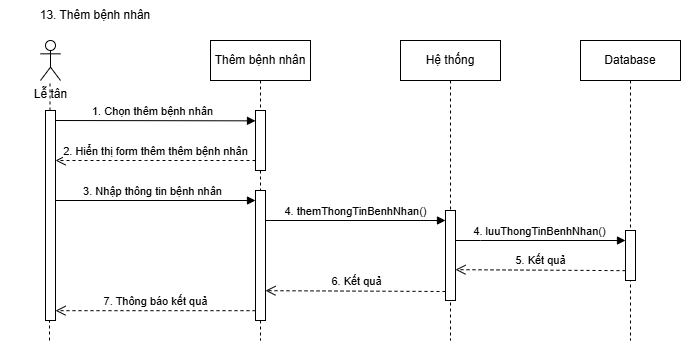

The diagram above was exported from draw.io. Its source (the exported page's mxGraphModel, read from the mxfile embedded in the PNG):
<mxGraphModel dx="2056" dy="-2174" grid="1" gridSize="10" guides="1" tooltips="1" connect="1" arrows="1" fold="1" page="1" pageScale="1" pageWidth="850" pageHeight="1100" math="0" shadow="0">
  <root>
    <mxCell id="0" />
    <mxCell id="1" parent="0" />
    <mxCell id="H0BpwfB7jCVNheAWr-It-282" value="13. Thêm bệnh nhân" style="text;html=1;align=center;verticalAlign=middle;whiteSpace=wrap;rounded=0;" vertex="1" parent="1">
      <mxGeometry y="4060" width="190" height="30" as="geometry" />
    </mxCell>
    <mxCell id="H0BpwfB7jCVNheAWr-It-283" value="Lễ tân" style="shape=umlActor;verticalLabelPosition=bottom;verticalAlign=top;html=1;outlineConnect=0;" vertex="1" parent="1">
      <mxGeometry x="40" y="4100" width="20" height="40" as="geometry" />
    </mxCell>
    <mxCell id="H0BpwfB7jCVNheAWr-It-284" value="" style="endArrow=none;dashed=1;html=1;rounded=0;" edge="1" parent="1" source="H0BpwfB7jCVNheAWr-It-301">
      <mxGeometry width="50" height="50" relative="1" as="geometry">
        <mxPoint x="49" y="4400" as="sourcePoint" />
        <mxPoint x="49.5" y="4140" as="targetPoint" />
      </mxGeometry>
    </mxCell>
    <mxCell id="H0BpwfB7jCVNheAWr-It-285" value="Thêm bệnh nhân" style="shape=umlLifeline;perimeter=lifelinePerimeter;whiteSpace=wrap;html=1;container=0;dropTarget=0;collapsible=0;recursiveResize=0;outlineConnect=0;portConstraint=eastwest;newEdgeStyle={&quot;edgeStyle&quot;:&quot;elbowEdgeStyle&quot;,&quot;elbow&quot;:&quot;vertical&quot;,&quot;curved&quot;:0,&quot;rounded&quot;:0};" vertex="1" parent="1">
      <mxGeometry x="210" y="4100" width="100" height="300" as="geometry" />
    </mxCell>
    <mxCell id="H0BpwfB7jCVNheAWr-It-286" value="" style="html=1;points=[];perimeter=orthogonalPerimeter;outlineConnect=0;targetShapes=umlLifeline;portConstraint=eastwest;newEdgeStyle={&quot;edgeStyle&quot;:&quot;elbowEdgeStyle&quot;,&quot;elbow&quot;:&quot;vertical&quot;,&quot;curved&quot;:0,&quot;rounded&quot;:0};" vertex="1" parent="H0BpwfB7jCVNheAWr-It-285">
      <mxGeometry x="45" y="70" width="10" height="60" as="geometry" />
    </mxCell>
    <mxCell id="H0BpwfB7jCVNheAWr-It-287" value="" style="html=1;points=[];perimeter=orthogonalPerimeter;outlineConnect=0;targetShapes=umlLifeline;portConstraint=eastwest;newEdgeStyle={&quot;edgeStyle&quot;:&quot;elbowEdgeStyle&quot;,&quot;elbow&quot;:&quot;vertical&quot;,&quot;curved&quot;:0,&quot;rounded&quot;:0};" vertex="1" parent="H0BpwfB7jCVNheAWr-It-285">
      <mxGeometry x="45" y="150" width="10" height="130" as="geometry" />
    </mxCell>
    <mxCell id="H0BpwfB7jCVNheAWr-It-288" value="1. Chọn thêm bệnh nhân" style="html=1;verticalAlign=bottom;endArrow=block;edgeStyle=elbowEdgeStyle;elbow=vertical;curved=0;rounded=0;" edge="1" parent="1" target="H0BpwfB7jCVNheAWr-It-286">
      <mxGeometry x="-0.0031" relative="1" as="geometry">
        <mxPoint x="50" y="4180" as="sourcePoint" />
        <Array as="points">
          <mxPoint x="200" y="4180.34" />
        </Array>
        <mxPoint x="215" y="4180.34" as="targetPoint" />
        <mxPoint as="offset" />
      </mxGeometry>
    </mxCell>
    <mxCell id="H0BpwfB7jCVNheAWr-It-289" value="Hệ thống&lt;span style=&quot;color: rgba(0, 0, 0, 0); font-family: monospace; font-size: 0px; text-align: start; text-wrap: nowrap;&quot;&gt;%3CmxGraphModel%3E%3Croot%3E%3CmxCell%20id%3D%220%22%2F%3E%3CmxCell%20id%3D%221%22%20parent%3D%220%22%2F%3E%3CmxCell%20id%3D%222%22%20value%3D%223.%20return%20False%22%20style%3D%22html%3D1%3BverticalAlign%3Dbottom%3BendArrow%3Dopen%3Bdashed%3D1%3BendSize%3D8%3BedgeStyle%3DelbowEdgeStyle%3Belbow%3Dvertical%3Bcurved%3D0%3Brounded%3D0%3B%22%20edge%3D%221%22%20parent%3D%221%22%3E%3CmxGeometry%20relative%3D%221%22%20as%3D%22geometry%22%3E%3CmxPoint%20x%3D%22215%22%20y%3D%22160%22%20as%3D%22targetPoint%22%2F%3E%3CArray%20as%3D%22points%22%3E%3CmxPoint%20x%3D%22245%22%20y%3D%22160%22%2F%3E%3C%2FArray%3E%3CmxPoint%20x%3D%22345%22%20y%3D%22160%22%20as%3D%22sourcePoint%22%2F%3E%3C%2FmxGeometry%3E%3C%2FmxCell%3E%3C%2Froot%3E%3C%2FmxGraphModel%3E&lt;/span&gt;" style="shape=umlLifeline;perimeter=lifelinePerimeter;whiteSpace=wrap;html=1;container=0;dropTarget=0;collapsible=0;recursiveResize=0;outlineConnect=0;portConstraint=eastwest;newEdgeStyle={&quot;edgeStyle&quot;:&quot;elbowEdgeStyle&quot;,&quot;elbow&quot;:&quot;vertical&quot;,&quot;curved&quot;:0,&quot;rounded&quot;:0};" vertex="1" parent="1">
      <mxGeometry x="400" y="4100" width="100" height="300" as="geometry" />
    </mxCell>
    <mxCell id="H0BpwfB7jCVNheAWr-It-290" value="" style="html=1;points=[];perimeter=orthogonalPerimeter;outlineConnect=0;targetShapes=umlLifeline;portConstraint=eastwest;newEdgeStyle={&quot;edgeStyle&quot;:&quot;elbowEdgeStyle&quot;,&quot;elbow&quot;:&quot;vertical&quot;,&quot;curved&quot;:0,&quot;rounded&quot;:0};" vertex="1" parent="H0BpwfB7jCVNheAWr-It-289">
      <mxGeometry x="45" y="170" width="10" height="90" as="geometry" />
    </mxCell>
    <mxCell id="H0BpwfB7jCVNheAWr-It-291" value="Database" style="shape=umlLifeline;perimeter=lifelinePerimeter;whiteSpace=wrap;html=1;container=0;dropTarget=0;collapsible=0;recursiveResize=0;outlineConnect=0;portConstraint=eastwest;newEdgeStyle={&quot;edgeStyle&quot;:&quot;elbowEdgeStyle&quot;,&quot;elbow&quot;:&quot;vertical&quot;,&quot;curved&quot;:0,&quot;rounded&quot;:0};" vertex="1" parent="1">
      <mxGeometry x="580" y="4100" width="100" height="300" as="geometry" />
    </mxCell>
    <mxCell id="H0BpwfB7jCVNheAWr-It-292" value="" style="html=1;points=[];perimeter=orthogonalPerimeter;outlineConnect=0;targetShapes=umlLifeline;portConstraint=eastwest;newEdgeStyle={&quot;edgeStyle&quot;:&quot;elbowEdgeStyle&quot;,&quot;elbow&quot;:&quot;vertical&quot;,&quot;curved&quot;:0,&quot;rounded&quot;:0};" vertex="1" parent="H0BpwfB7jCVNheAWr-It-291">
      <mxGeometry x="45" y="190" width="10" height="50" as="geometry" />
    </mxCell>
    <mxCell id="H0BpwfB7jCVNheAWr-It-293" value="2. Hiển thị form thêm thêm bệnh nhân" style="html=1;verticalAlign=bottom;endArrow=open;dashed=1;endSize=8;edgeStyle=elbowEdgeStyle;elbow=vertical;curved=0;rounded=0;" edge="1" parent="1" source="H0BpwfB7jCVNheAWr-It-286" target="H0BpwfB7jCVNheAWr-It-301">
      <mxGeometry relative="1" as="geometry">
        <mxPoint x="50" y="4220" as="targetPoint" />
        <Array as="points">
          <mxPoint x="145" y="4220" />
          <mxPoint x="105" y="4210" />
        </Array>
        <mxPoint x="250" y="4220" as="sourcePoint" />
        <mxPoint as="offset" />
      </mxGeometry>
    </mxCell>
    <mxCell id="H0BpwfB7jCVNheAWr-It-294" value="3. Nhập thông tin bệnh nhân" style="html=1;verticalAlign=bottom;endArrow=block;edgeStyle=elbowEdgeStyle;elbow=vertical;curved=0;rounded=0;" edge="1" parent="1" target="H0BpwfB7jCVNheAWr-It-287">
      <mxGeometry x="-0.0031" relative="1" as="geometry">
        <mxPoint x="50" y="4260" as="sourcePoint" />
        <Array as="points">
          <mxPoint x="50" y="4260" />
        </Array>
        <mxPoint x="230" y="4260" as="targetPoint" />
        <mxPoint as="offset" />
      </mxGeometry>
    </mxCell>
    <mxCell id="H0BpwfB7jCVNheAWr-It-295" value="4. themThongTinBenhNhan()" style="html=1;verticalAlign=bottom;endArrow=block;edgeStyle=elbowEdgeStyle;elbow=vertical;curved=0;rounded=0;" edge="1" parent="1" target="H0BpwfB7jCVNheAWr-It-290">
      <mxGeometry relative="1" as="geometry">
        <mxPoint x="265" y="4280" as="sourcePoint" />
        <Array as="points">
          <mxPoint x="265" y="4280" />
        </Array>
        <mxPoint x="430" y="4280" as="targetPoint" />
        <mxPoint as="offset" />
      </mxGeometry>
    </mxCell>
    <mxCell id="H0BpwfB7jCVNheAWr-It-296" value="4. luuThongTinBenhNhan()" style="html=1;verticalAlign=bottom;endArrow=block;edgeStyle=elbowEdgeStyle;elbow=vertical;curved=0;rounded=0;" edge="1" parent="1" source="H0BpwfB7jCVNheAWr-It-290" target="H0BpwfB7jCVNheAWr-It-292">
      <mxGeometry x="-0.002" relative="1" as="geometry">
        <mxPoint x="490" y="4300" as="sourcePoint" />
        <Array as="points">
          <mxPoint x="480" y="4300" />
        </Array>
        <mxPoint x="620" y="4300" as="targetPoint" />
        <mxPoint as="offset" />
      </mxGeometry>
    </mxCell>
    <mxCell id="H0BpwfB7jCVNheAWr-It-297" value="5. Kết quả" style="html=1;verticalAlign=bottom;endArrow=open;dashed=1;endSize=8;edgeStyle=elbowEdgeStyle;elbow=vertical;curved=0;rounded=0;exitX=0;exitY=0.803;exitDx=0;exitDy=0;exitPerimeter=0;" edge="1" parent="1" source="H0BpwfB7jCVNheAWr-It-292" target="H0BpwfB7jCVNheAWr-It-290">
      <mxGeometry relative="1" as="geometry">
        <mxPoint x="417.5" y="4329.17" as="targetPoint" />
        <Array as="points">
          <mxPoint x="512.5" y="4329.17" />
          <mxPoint x="472.5" y="4319.17" />
        </Array>
        <mxPoint x="622.5" y="4329.17" as="sourcePoint" />
        <mxPoint as="offset" />
      </mxGeometry>
    </mxCell>
    <mxCell id="H0BpwfB7jCVNheAWr-It-298" value="6. Kết quả" style="html=1;verticalAlign=bottom;endArrow=open;dashed=1;endSize=8;edgeStyle=elbowEdgeStyle;elbow=vertical;curved=0;rounded=0;exitX=0;exitY=0.803;exitDx=0;exitDy=0;exitPerimeter=0;" edge="1" parent="1" target="H0BpwfB7jCVNheAWr-It-287">
      <mxGeometry relative="1" as="geometry">
        <mxPoint x="275" y="4350" as="targetPoint" />
        <Array as="points">
          <mxPoint x="332.5" y="4350.17" />
          <mxPoint x="292.5" y="4340.17" />
        </Array>
        <mxPoint x="445" y="4351" as="sourcePoint" />
        <mxPoint as="offset" />
      </mxGeometry>
    </mxCell>
    <mxCell id="H0BpwfB7jCVNheAWr-It-299" value="7. Thông báo kết quả" style="html=1;verticalAlign=bottom;endArrow=open;dashed=1;endSize=8;edgeStyle=elbowEdgeStyle;elbow=vertical;curved=0;rounded=0;" edge="1" parent="1" source="H0BpwfB7jCVNheAWr-It-287" target="H0BpwfB7jCVNheAWr-It-301">
      <mxGeometry relative="1" as="geometry">
        <mxPoint x="50" y="4370" as="targetPoint" />
        <Array as="points">
          <mxPoint x="137.5" y="4370.17" />
          <mxPoint x="97.5" y="4360.17" />
        </Array>
        <mxPoint x="250" y="4371" as="sourcePoint" />
        <mxPoint as="offset" />
      </mxGeometry>
    </mxCell>
    <mxCell id="H0BpwfB7jCVNheAWr-It-300" value="" style="endArrow=none;dashed=1;html=1;rounded=0;" edge="1" parent="1" target="H0BpwfB7jCVNheAWr-It-301">
      <mxGeometry width="50" height="50" relative="1" as="geometry">
        <mxPoint x="49" y="4400" as="sourcePoint" />
        <mxPoint x="49.5" y="4140" as="targetPoint" />
      </mxGeometry>
    </mxCell>
    <mxCell id="H0BpwfB7jCVNheAWr-It-301" value="" style="html=1;points=[];perimeter=orthogonalPerimeter;outlineConnect=0;targetShapes=umlLifeline;portConstraint=eastwest;newEdgeStyle={&quot;edgeStyle&quot;:&quot;elbowEdgeStyle&quot;,&quot;elbow&quot;:&quot;vertical&quot;,&quot;curved&quot;:0,&quot;rounded&quot;:0};" vertex="1" parent="1">
      <mxGeometry x="45" y="4170" width="10" height="210" as="geometry" />
    </mxCell>
  </root>
</mxGraphModel>